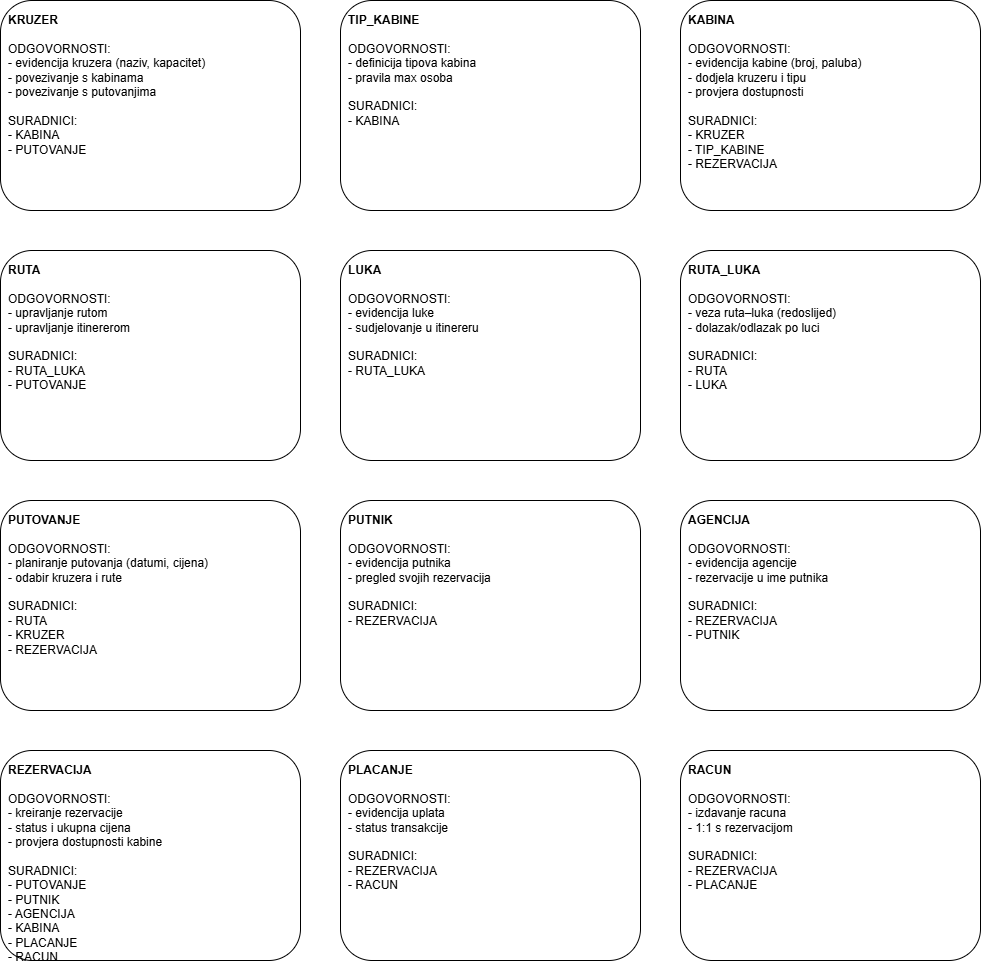

The diagram above was exported from draw.io. Its source (the exported page's mxGraphModel, read from the mxfile embedded in the PNG):
<mxGraphModel dx="1026" dy="705" grid="1" gridSize="10" guides="1" tooltips="1" connect="1" arrows="1" fold="1" page="1" pageScale="1" pageWidth="1169" pageHeight="827" math="0" shadow="0">
  <root>
    <mxCell id="0" />
    <mxCell id="1" parent="0" />
    <mxCell id="2" parent="1" style="rounded=1;whiteSpace=wrap;html=1;align=left;verticalAlign=top;spacing=8;fontSize=12;" value="&lt;b&gt;KRUZER&lt;/b&gt;&lt;br/&gt;&lt;br/&gt;ODGOVORNOSTI:&lt;br/&gt;- evidencija kruzera (naziv, kapacitet)&lt;br/&gt;- povezivanje s kabinama&lt;br/&gt;- povezivanje s putovanjima&lt;br/&gt;&lt;br/&gt;SURADNICI:&lt;br/&gt;- KABINA&lt;br/&gt;- PUTOVANJE" vertex="1">
      <mxGeometry height="210" width="300" x="40" y="40" as="geometry" />
    </mxCell>
    <mxCell id="3" parent="1" style="rounded=1;whiteSpace=wrap;html=1;align=left;verticalAlign=top;spacing=8;fontSize=12;" value="&lt;b&gt;TIP_KABINE&lt;/b&gt;&lt;br/&gt;&lt;br/&gt;ODGOVORNOSTI:&lt;br/&gt;- definicija tipova kabina&lt;br/&gt;- pravila max osoba&lt;br/&gt;&lt;br/&gt;SURADNICI:&lt;br/&gt;- KABINA" vertex="1">
      <mxGeometry height="210" width="300" x="380" y="40" as="geometry" />
    </mxCell>
    <mxCell id="4" parent="1" style="rounded=1;whiteSpace=wrap;html=1;align=left;verticalAlign=top;spacing=8;fontSize=12;" value="&lt;b&gt;KABINA&lt;/b&gt;&lt;br/&gt;&lt;br/&gt;ODGOVORNOSTI:&lt;br/&gt;- evidencija kabine (broj, paluba)&lt;br/&gt;- dodjela kruzeru i tipu&lt;br/&gt;- provjera dostupnosti&lt;br/&gt;&lt;br/&gt;SURADNICI:&lt;br/&gt;- KRUZER&lt;br/&gt;- TIP_KABINE&lt;br/&gt;- REZERVACIJA" vertex="1">
      <mxGeometry height="210" width="300" x="720" y="40" as="geometry" />
    </mxCell>
    <mxCell id="5" parent="1" style="rounded=1;whiteSpace=wrap;html=1;align=left;verticalAlign=top;spacing=8;fontSize=12;" value="&lt;b&gt;RUTA&lt;/b&gt;&lt;br/&gt;&lt;br/&gt;ODGOVORNOSTI:&lt;br/&gt;- upravljanje rutom&lt;br/&gt;- upravljanje itinererom&lt;br/&gt;&lt;br/&gt;SURADNICI:&lt;br/&gt;- RUTA_LUKA&lt;br/&gt;- PUTOVANJE" vertex="1">
      <mxGeometry height="210" width="300" x="40" y="290" as="geometry" />
    </mxCell>
    <mxCell id="6" parent="1" style="rounded=1;whiteSpace=wrap;html=1;align=left;verticalAlign=top;spacing=8;fontSize=12;" value="&lt;b&gt;LUKA&lt;/b&gt;&lt;br/&gt;&lt;br/&gt;ODGOVORNOSTI:&lt;br/&gt;- evidencija luke&lt;br/&gt;- sudjelovanje u itinereru&lt;br/&gt;&lt;br/&gt;SURADNICI:&lt;br/&gt;- RUTA_LUKA" vertex="1">
      <mxGeometry height="210" width="300" x="380" y="290" as="geometry" />
    </mxCell>
    <mxCell id="7" parent="1" style="rounded=1;whiteSpace=wrap;html=1;align=left;verticalAlign=top;spacing=8;fontSize=12;" value="&lt;b&gt;RUTA_LUKA&lt;/b&gt;&lt;br/&gt;&lt;br/&gt;ODGOVORNOSTI:&lt;br/&gt;- veza ruta–luka (redoslijed)&lt;br/&gt;- dolazak/odlazak po luci&lt;br/&gt;&lt;br/&gt;SURADNICI:&lt;br/&gt;- RUTA&lt;br/&gt;- LUKA" vertex="1">
      <mxGeometry height="210" width="300" x="720" y="290" as="geometry" />
    </mxCell>
    <mxCell id="8" parent="1" style="rounded=1;whiteSpace=wrap;html=1;align=left;verticalAlign=top;spacing=8;fontSize=12;" value="&lt;b&gt;PUTOVANJE&lt;/b&gt;&lt;br/&gt;&lt;br/&gt;ODGOVORNOSTI:&lt;br/&gt;- planiranje putovanja (datumi, cijena)&lt;br/&gt;- odabir kruzera i rute&lt;br/&gt;&lt;br/&gt;SURADNICI:&lt;br/&gt;- RUTA&lt;br/&gt;- KRUZER&lt;br/&gt;- REZERVACIJA" vertex="1">
      <mxGeometry height="210" width="300" x="40" y="540" as="geometry" />
    </mxCell>
    <mxCell id="9" parent="1" style="rounded=1;whiteSpace=wrap;html=1;align=left;verticalAlign=top;spacing=8;fontSize=12;" value="&lt;b&gt;PUTNIK&lt;/b&gt;&lt;br/&gt;&lt;br/&gt;ODGOVORNOSTI:&lt;br/&gt;- evidencija putnika&lt;br/&gt;- pregled svojih rezervacija&lt;br/&gt;&lt;br/&gt;SURADNICI:&lt;br/&gt;- REZERVACIJA" vertex="1">
      <mxGeometry height="210" width="300" x="380" y="540" as="geometry" />
    </mxCell>
    <mxCell id="10" parent="1" style="rounded=1;whiteSpace=wrap;html=1;align=left;verticalAlign=top;spacing=8;fontSize=12;" value="&lt;b&gt;AGENCIJA&lt;/b&gt;&lt;br/&gt;&lt;br/&gt;ODGOVORNOSTI:&lt;br/&gt;- evidencija agencije&lt;br/&gt;- rezervacije u ime putnika&lt;br/&gt;&lt;br/&gt;SURADNICI:&lt;br/&gt;- REZERVACIJA&lt;br/&gt;- PUTNIK" vertex="1">
      <mxGeometry height="210" width="300" x="720" y="540" as="geometry" />
    </mxCell>
    <mxCell id="11" parent="1" style="rounded=1;whiteSpace=wrap;html=1;align=left;verticalAlign=top;spacing=8;fontSize=12;" value="&lt;b&gt;REZERVACIJA&lt;/b&gt;&lt;br/&gt;&lt;br/&gt;ODGOVORNOSTI:&lt;br/&gt;- kreiranje rezervacije&lt;br/&gt;- status i ukupna cijena&lt;br/&gt;- provjera dostupnosti kabine&lt;br/&gt;&lt;br/&gt;SURADNICI:&lt;br/&gt;- PUTOVANJE&lt;br/&gt;- PUTNIK&lt;br/&gt;- AGENCIJA&lt;br/&gt;- KABINA&lt;br/&gt;- PLACANJE&lt;br/&gt;- RACUN" vertex="1">
      <mxGeometry height="210" width="300" x="40" y="790" as="geometry" />
    </mxCell>
    <mxCell id="12" parent="1" style="rounded=1;whiteSpace=wrap;html=1;align=left;verticalAlign=top;spacing=8;fontSize=12;" value="&lt;b&gt;PLACANJE&lt;/b&gt;&lt;br/&gt;&lt;br/&gt;ODGOVORNOSTI:&lt;br/&gt;- evidencija uplata&lt;br/&gt;- status transakcije&lt;br/&gt;&lt;br/&gt;SURADNICI:&lt;br/&gt;- REZERVACIJA&lt;br/&gt;- RACUN" vertex="1">
      <mxGeometry height="210" width="300" x="380" y="790" as="geometry" />
    </mxCell>
    <mxCell id="13" parent="1" style="rounded=1;whiteSpace=wrap;html=1;align=left;verticalAlign=top;spacing=8;fontSize=12;" value="&lt;b&gt;RACUN&lt;/b&gt;&lt;br/&gt;&lt;br/&gt;ODGOVORNOSTI:&lt;br/&gt;- izdavanje racuna&lt;br/&gt;- 1:1 s rezervacijom&lt;br/&gt;&lt;br/&gt;SURADNICI:&lt;br/&gt;- REZERVACIJA&lt;br/&gt;- PLACANJE" vertex="1">
      <mxGeometry height="210" width="300" x="720" y="790" as="geometry" />
    </mxCell>
  </root>
</mxGraphModel>